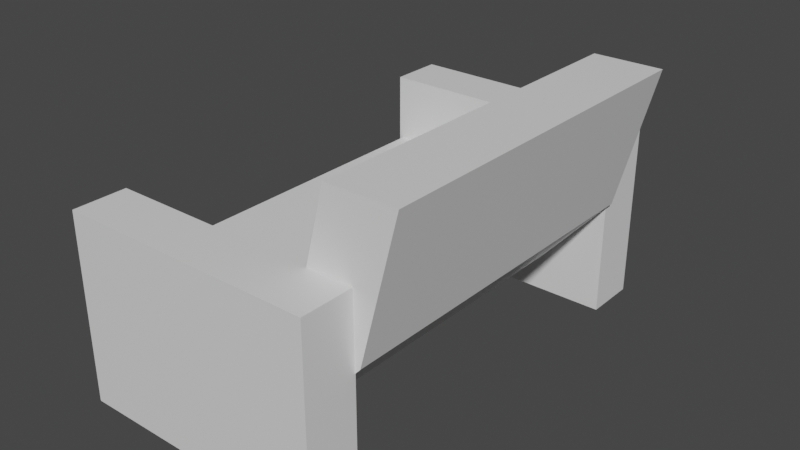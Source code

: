 # Source: sofa001.blend  (saved by Blender 3.5.10; exported with 4.5.12 LTS)
import bpy
from mathutils import Matrix  # noqa: F401  (used for matrix-valued properties, if any)

bpy.ops.wm.read_factory_settings(use_empty=True)
scene = bpy.context.scene
scene.name = 'Scene'

# ---- collections
col_collection = bpy.data.collections.new('Collection'); scene.collection.children.link(col_collection)

# ---- materials (node trees are filled in below, after node groups)
mat_material = bpy.data.materials.new('Material')
mat_material.alpha_threshold = 0.0
mat_material.use_transparent_shadow = False
mat_material.roughness = 0.5
mat_material.line_color = (0.0, 0.0, 0.0, 1.0)
mat_material_001 = bpy.data.materials.new('Material.001')
mat_material_001.alpha_threshold = 0.0
mat_material_001.use_transparent_shadow = False
mat_material_001.roughness = 0.5
mat_material_001.line_color = (0.0, 0.0, 0.0, 1.0)

# ---- material node trees
mat_material.use_nodes = True; mat_material.node_tree.nodes.clear()
_N = mat_material.node_tree.nodes; _L = mat_material.node_tree.links
n0 = _N.new('ShaderNodeOutputMaterial'); n0.name = 'Material Output'; n0.location = (300, 300)
n1 = _N.new('ShaderNodeBsdfPrincipled'); n1.name = 'Principled BSDF'; n1.location = (10, 300)
n1.distribution = 'GGX'
n1.subsurface_method = 'RANDOM_WALK_SKIN'
n1.inputs[3].default_value = 1.45
n1.inputs[27].default_value = (0.0, 0.0, 0.0, 1.0)
n1.inputs[28].default_value = 1.0
_L.new(n1.outputs[0], n0.inputs[0])
n0.is_active_output = True
mat_material_001.use_nodes = True; mat_material_001.node_tree.nodes.clear()
_N = mat_material_001.node_tree.nodes; _L = mat_material_001.node_tree.links
n0 = _N.new('ShaderNodeOutputMaterial'); n0.name = 'Material Output'; n0.location = (300, 300)
n1 = _N.new('ShaderNodeBsdfPrincipled'); n1.name = 'Principled BSDF'; n1.location = (10, 300)
n1.distribution = 'GGX'
n1.subsurface_method = 'RANDOM_WALK_SKIN'
n1.inputs[3].default_value = 1.45
n1.inputs[27].default_value = (0.0, 0.0, 0.0, 1.0)
n1.inputs[28].default_value = 1.0
_L.new(n1.outputs[0], n0.inputs[0])
n0.is_active_output = True

# ---- world
world_world = bpy.data.worlds.new('World'); scene.world = world_world
world_world.use_nodes = True; world_world.node_tree.nodes.clear()
_N = world_world.node_tree.nodes; _L = world_world.node_tree.links
n0 = _N.new('ShaderNodeOutputWorld'); n0.name = 'World Output'; n0.location = (300, 300)
n1 = _N.new('ShaderNodeBackground'); n1.name = 'Background'; n1.location = (10, 300)
n1.inputs[0].default_value = (0.05088, 0.05088, 0.05088, 1.0)
_L.new(n1.outputs[0], n0.inputs[0])
n0.is_active_output = True
world_world.color = (0.05088, 0.05088, 0.05088)
world_world.use_sun_shadow = False
world_world.sun_shadow_jitter_overblur = 0.0

# ---- meshes
me_cube = bpy.data.meshes.new('Cube')
me_cube.from_pydata([(1.178, -2.248, 0.4837), (1.178, -2.248, -0.4837), (1.178, 2.248, 0.4837), (1.178, 2.248, -0.4837), (-1.178, -2.248, 0.4837), (-1.178, -2.248, -0.4837), (-1.178, 2.248, 0.4837), (-1.178, 2.248, -0.4837), (1.638, -2.248, 2.261), (2.037, -2.248, 0.4841), (1.638, 2.248, 2.261), (2.037, 2.248, 0.4841), (2.497, 2.248, 2.262), (2.497, -2.248, 2.262), (1.969, 2.239, 1.33), (1.969, 2.239, -1.012), (1.969, 2.908, 1.33), (1.969, 2.908, -1.012), (-1.227, 2.239, 1.33), (-1.227, 2.239, -1.012), (-1.227, 2.908, 1.33), (-1.227, 2.908, -1.012), (1.969, -2.239, 1.33), (1.969, -2.239, -1.012), (1.969, -2.908, 1.33), (1.969, -2.908, -1.012), (-1.227, -2.239, 1.33), (-1.227, -2.239, -1.012), (-1.227, -2.908, 1.33), (-1.227, -2.908, -1.012)], [], [(0, 4, 6, 2), (3, 2, 6, 7), (7, 6, 4, 5), (5, 1, 3, 7), (1, 0, 9), (5, 4, 0, 1), (2, 11, 12, 10), (3, 1, 9, 11), (13, 8, 10, 12), (2, 3, 11), (0, 2, 10, 8), (9, 0, 8, 13), (11, 9, 13, 12), (14, 18, 20, 16), (17, 16, 20, 21), (21, 20, 18, 19), (15, 14, 16, 17), (19, 18, 14, 15), (22, 24, 28, 26), (25, 29, 28, 24), (29, 27, 26, 28), (23, 25, 24, 22), (27, 23, 22, 26)])
me_cube.polygons.foreach_set('material_index', [0, 0, 0, 0, 0, 0, 0, 0, 0, 0, 0, 0, 0, 1, 1, 1, 1, 1, 1, 1, 1, 1, 1])
_uv = me_cube.uv_layers.new(name='UVMap')
_uv.uv.foreach_set('vector', [0.4525, 0.3909, 0.2475, 0.3909, 0.2475, 0.0, 0.4525, 0.0, 0.1805, 0.6153, 0.2517, 0.5704, 0.3611, 0.7437, 0.2899, 0.7886, 0.9451, 0.3909, 0.8611, 0.3909, 0.8611, 0.0, 0.9451, 0.0, 0.6574, 0.3909, 0.4525, 0.3909, 0.4525, 0.0, 0.6574, 0.0, 0.0, 0.5642, 0.07115, 0.6091, 0.0313, 0.6723, 0.1094, 0.3909, 0.1805, 0.4359, 0.07115, 0.6091, 0.0, 0.5642, 0.2517, 0.5704, 0.2118, 0.5072, 0.3212, 0.3909, 0.3611, 0.4541, 0.0, 0.3909, 1.555e-08, 0.0, 0.09015, 2.073e-08, 0.09015, 0.3909, 0.9253, 0.3909, 1.0, 0.3909, 1.0, 0.7819, 0.9253, 0.7819, 0.2517, 0.5704, 0.1805, 0.6153, 0.2118, 0.5072, 0.5179, 0.3909, 0.5179, 0.7819, 0.3611, 0.7819, 0.3611, 0.3909, 0.0313, 0.6723, 0.07115, 0.6091, 0.1805, 0.7254, 0.1407, 0.7886, 0.09015, 0.3909, 0.09015, 2.073e-08, 0.2475, 4.147e-08, 0.2475, 0.3909, 0.7216, 0.9468, 0.7216, 0.6689, 0.7798, 0.6689, 0.7798, 0.9468, 0.7216, 0.6689, 0.5179, 0.6689, 0.5179, 0.3909, 0.7216, 0.3909, 0.8962, 0.6689, 0.8962, 0.8722, 0.838, 0.8722, 0.838, 0.6689, 0.4775, 0.7819, 0.4775, 0.9849, 0.4193, 0.9849, 0.4193, 0.7819, 0.8611, 0.2779, 0.6574, 0.2779, 0.6574, 0.0, 0.8611, 0.0, 0.838, 0.9468, 0.7798, 0.9468, 0.7798, 0.6689, 0.838, 0.6689, 0.9253, 0.3909, 0.9253, 0.6689, 0.7216, 0.6689, 0.7216, 0.3909, 0.3611, 0.7819, 0.4193, 0.7819, 0.4193, 0.9852, 0.3611, 0.9852, 0.9253, 0.7819, 0.9835, 0.7819, 0.9835, 0.9849, 0.9253, 0.9849, 0.7216, 0.6689, 0.7216, 0.9468, 0.5179, 0.9468, 0.5179, 0.6689])
me_cube.materials.append(mat_material)
me_cube.materials.append(mat_material_001)
me_cube.use_mirror_vertex_groups = False
me_cube.update()

# ---- objects
ob_cube = bpy.data.objects.new('Cube', me_cube)

# ---- transforms, parenting, visibility, modifiers, constraints
ob_cube.location = (0.0, 0.0, 1.0)
ob_cube.lock_rotations_4d = False
ob_cube.empty_display_type = 'ARROWS'
ob_cube.lineart.crease_threshold = 0.0

# ---- collection membership
col_collection.objects.link(ob_cube)

# ---- scene / render settings (as saved in the file)
scene.frame_start = 1; scene.frame_end = 250; scene.frame_set(1)
scene.render.engine = 'BLENDER_EEVEE_NEXT'
scene.cycles.sampling_pattern = 'TABULATED_SOBOL'
scene.view_settings.view_transform = 'Filmic'
bpy.context.view_layer.update()

# ---- added for rendering (the .blend has no active camera and no usable light): camera, sun
cam_auto = bpy.data.cameras.new('AutoCamera')
cam_auto.lens = 50.0
cam_auto.sensor_width = 36.0
cam_auto.clip_end = 1000.0
ob_auto_camera = bpy.data.objects.new('AutoCamera', cam_auto)
scene.collection.objects.link(ob_auto_camera)
ob_auto_camera.location = (7.7062, -8.4858, 7.28196)
ob_auto_camera.rotation_euler = (1.09748, -7.21219e-08, 0.694738)
scene.camera = ob_auto_camera
light_auto_sun = bpy.data.lights.new('AutoSun', 'SUN')
light_auto_sun.energy = 3.0
light_auto_sun.angle = 0.0523599
ob_auto_sun = bpy.data.objects.new('AutoSun', light_auto_sun)
scene.collection.objects.link(ob_auto_sun)
ob_auto_sun.rotation_euler = (0.872665, 0.174533, 0.523599)
bpy.context.view_layer.update()
